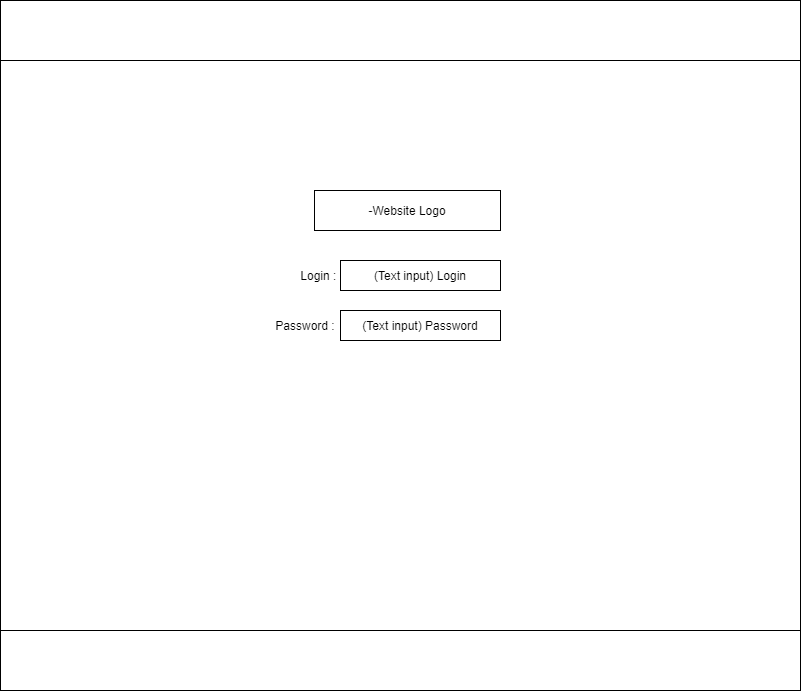

The diagram above was exported from draw.io. Its source (the exported page's mxGraphModel, read from the mxfile embedded in the PNG):
<mxGraphModel dx="1422" dy="794" grid="1" gridSize="10" guides="1" tooltips="1" connect="1" arrows="1" fold="1" page="1" pageScale="1" pageWidth="827" pageHeight="1169" math="0" shadow="0">
  <root>
    <mxCell id="0" />
    <mxCell id="1" parent="0" />
    <mxCell id="T47tnDBARhOiVYqj3HXf-1" value="" style="rounded=0;whiteSpace=wrap;html=1;" vertex="1" parent="1">
      <mxGeometry x="10" y="50" width="800" height="690" as="geometry" />
    </mxCell>
    <mxCell id="T47tnDBARhOiVYqj3HXf-2" value="(Text input) Login" style="rounded=0;whiteSpace=wrap;html=1;" vertex="1" parent="1">
      <mxGeometry x="350" y="310" width="160" height="30" as="geometry" />
    </mxCell>
    <mxCell id="T47tnDBARhOiVYqj3HXf-3" value="Login :&amp;nbsp;" style="text;html=1;strokeColor=none;fillColor=none;align=center;verticalAlign=middle;whiteSpace=wrap;rounded=0;" vertex="1" parent="1">
      <mxGeometry x="300" y="310" width="60" height="30" as="geometry" />
    </mxCell>
    <mxCell id="T47tnDBARhOiVYqj3HXf-4" value="Password :" style="text;html=1;strokeColor=none;fillColor=none;align=center;verticalAlign=middle;whiteSpace=wrap;rounded=0;" vertex="1" parent="1">
      <mxGeometry x="280" y="360" width="70" height="30" as="geometry" />
    </mxCell>
    <mxCell id="T47tnDBARhOiVYqj3HXf-5" value="(Text input) Password" style="rounded=0;whiteSpace=wrap;html=1;" vertex="1" parent="1">
      <mxGeometry x="350" y="360" width="160" height="30" as="geometry" />
    </mxCell>
    <mxCell id="T47tnDBARhOiVYqj3HXf-6" value="-Website Logo" style="rounded=0;whiteSpace=wrap;html=1;" vertex="1" parent="1">
      <mxGeometry x="324" y="240" width="186" height="40" as="geometry" />
    </mxCell>
    <mxCell id="T47tnDBARhOiVYqj3HXf-12" value="" style="rounded=0;whiteSpace=wrap;html=1;" vertex="1" parent="1">
      <mxGeometry x="10" y="50" width="800" height="60" as="geometry" />
    </mxCell>
    <mxCell id="T47tnDBARhOiVYqj3HXf-13" value="" style="rounded=0;whiteSpace=wrap;html=1;" vertex="1" parent="1">
      <mxGeometry x="10" y="680" width="800" height="60" as="geometry" />
    </mxCell>
  </root>
</mxGraphModel>